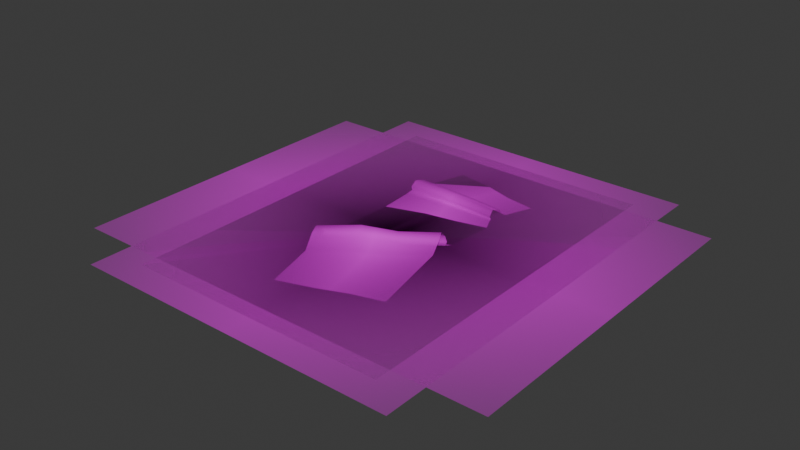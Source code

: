 # Source: rugs.blend  (saved by Blender 5.0.119; exported with 4.5.12 LTS)
import bpy
from mathutils import Matrix  # noqa: F401  (used for matrix-valued properties, if any)

bpy.ops.wm.read_factory_settings(use_empty=True)
scene = bpy.context.scene
scene.name = 'Scene'

# ---- collections
col_rug_big_beige = bpy.data.collections.new('rug_big_beige'); scene.collection.children.link(col_rug_big_beige)
col_rug_rose_gold = bpy.data.collections.new('rug_rose_gold'); scene.collection.children.link(col_rug_rose_gold)
col_rug_black_flora = bpy.data.collections.new('rug_black_flora'); scene.collection.children.link(col_rug_black_flora)
col_rug_orange_geometrical = bpy.data.collections.new('rug_orange_geometrical'); scene.collection.children.link(col_rug_orange_geometrical)
col_couch2 = bpy.data.collections.new('couch2')  # instanced only; not linked into the scene
col_couch1 = bpy.data.collections.new('couch1')  # instanced only; not linked into the scene
col_shelf1 = bpy.data.collections.new('shelf1')  # instanced only; not linked into the scene

# ---- images (referenced by path relative to the original .blend; pixels are not part of the script)
import os
ASSET_DIR = os.environ.get("B2B_ASSET_DIR", "")  # directory of the original .blend (textures are referenced by path, not embedded)
HERE = os.path.dirname(os.path.abspath(__file__))  # packed textures are extracted next to this script under _unpacked/

def load_image(name, relpath, width, height, colorspace="sRGB"):
    """Load a texture the original file referenced (path relative to the .blend, or extracted next to this script)."""
    p = next((c for c in (os.path.join(HERE, relpath), os.path.join(ASSET_DIR, relpath)) if relpath and os.path.exists(c)), "")
    if p:
        img = bpy.data.images.load(p, check_existing=True)
        img.name = name
    else:  # same state as the original file: an image datablock whose file is absent (Cycles renders it pink)
        img = bpy.data.images.new(name, width, height)
        img.source = "FILE"
        img.filepath = "//" + (relpath or name)
    img.colorspace_settings.name = colorspace
    return img
img_big_beige_rose_roman_rug_png = load_image('big_beige_rose_roman_rug.png', 'big_beige_rose_roman_rug.png', 1024, 1024, 'sRGB')
img_big_rose_and_gold_rug_png = load_image('big_rose_and_gold_rug.png', 'big_rose_and_gold_rug.png', 1024, 1024, 'sRGB')
img_black_floral_rug_png = load_image('black_floral_rug.png', 'black_floral_rug.png', 1024, 1024, 'sRGB')
img_small_orange_geometrical_pattern_rug_png = load_image('small_orange_geometrical_pattern_rug.png', 'small_orange_geometrical_pattern_rug.png', 1024, 1024, 'sRGB')

# ---- materials (node trees are filled in below, after node groups)
mat_big_beige_rose_roman_rug = bpy.data.materials.new('big_beige_rose_roman_rug')
mat_big_rose_and_gold_rug = bpy.data.materials.new('big_rose_and_gold_rug')
mat_black_floral_rug = bpy.data.materials.new('black_floral_rug')
mat_small_orange_geometrical_pattern_rug = bpy.data.materials.new('small_orange_geometrical_pattern_rug')

# ---- material node trees
mat_big_beige_rose_roman_rug.use_nodes = True; mat_big_beige_rose_roman_rug.node_tree.nodes.clear()
_N = mat_big_beige_rose_roman_rug.node_tree.nodes; _L = mat_big_beige_rose_roman_rug.node_tree.links
n0 = _N.new('ShaderNodeOutputMaterial'); n0.name = 'Material Output'; n0.location = (0, 0)
n1 = _N.new('ShaderNodeTexImage'); n1.name = 'Image Texture'; n1.location = (-555, -4)
n1.image = img_big_beige_rose_roman_rug_png
n1.extension = 'CLIP'
n2 = _N.new('ShaderNodeBsdfPrincipled'); n2.name = 'Principled BSDF'; n2.location = (-255, 9)
_L.new(n1.outputs[0], n2.inputs[0])
_L.new(n1.outputs[1], n2.inputs[4])
_L.new(n2.outputs[0], n0.inputs[0])
n0.is_active_output = True
mat_big_rose_and_gold_rug.use_nodes = True; mat_big_rose_and_gold_rug.node_tree.nodes.clear()
_N = mat_big_rose_and_gold_rug.node_tree.nodes; _L = mat_big_rose_and_gold_rug.node_tree.links
n0 = _N.new('ShaderNodeOutputMaterial'); n0.name = 'Material Output'; n0.location = (0, 0)
n1 = _N.new('ShaderNodeTexImage'); n1.name = 'Image Texture'; n1.location = (-400, 0)
n1.image = img_big_rose_and_gold_rug_png
n1.extension = 'CLIP'
n2 = _N.new('ShaderNodeBsdfPrincipled'); n2.name = 'Principled BSDF'; n2.location = (-200, 0)
_L.new(n1.outputs[0], n2.inputs[0])
_L.new(n1.outputs[1], n2.inputs[4])
_L.new(n2.outputs[0], n0.inputs[0])
n0.is_active_output = True
mat_black_floral_rug.use_nodes = True; mat_black_floral_rug.node_tree.nodes.clear()
_N = mat_black_floral_rug.node_tree.nodes; _L = mat_black_floral_rug.node_tree.links
n0 = _N.new('ShaderNodeOutputMaterial'); n0.name = 'Material Output'; n0.location = (0, 0)
n1 = _N.new('ShaderNodeTexImage'); n1.name = 'Image Texture'; n1.location = (-400, 0)
n1.image = img_black_floral_rug_png
n1.extension = 'CLIP'
n2 = _N.new('ShaderNodeBsdfPrincipled'); n2.name = 'Principled BSDF'; n2.location = (-200, 0)
_L.new(n1.outputs[0], n2.inputs[0])
_L.new(n1.outputs[1], n2.inputs[4])
_L.new(n2.outputs[0], n0.inputs[0])
n0.is_active_output = True
mat_small_orange_geometrical_pattern_rug.use_nodes = True; mat_small_orange_geometrical_pattern_rug.node_tree.nodes.clear()
_N = mat_small_orange_geometrical_pattern_rug.node_tree.nodes; _L = mat_small_orange_geometrical_pattern_rug.node_tree.links
n0 = _N.new('ShaderNodeOutputMaterial'); n0.name = 'Material Output'; n0.location = (141, -4)
n1 = _N.new('ShaderNodeTexImage'); n1.name = 'Image Texture'; n1.location = (-765, 2)
n1.image = img_small_orange_geometrical_pattern_rug_png
n1.extension = 'CLIP'
n2 = _N.new('ShaderNodeBsdfPrincipled'); n2.name = 'Principled BSDF'; n2.location = (-200, 0)
n2.inputs[2].default_value = 1.0
n3 = _N.new('ShaderNodeMix'); n3.name = 'Mix'; n3.location = (-422, 171)
n3.data_type = 'RGBA'
n3.blend_type = 'MULTIPLY'
n3.inputs[0].default_value = 1.0
n4 = _N.new('ShaderNodeVertexColor'); n4.name = 'Color Attribute'; n4.location = (-677, 133)
_L.new(n3.outputs[2], n2.inputs[0])
_L.new(n1.outputs[1], n2.inputs[4])
_L.new(n1.outputs[0], n3.inputs[6])
_L.new(n4.outputs[0], n3.inputs[7])
_L.new(n2.outputs[0], n0.inputs[0])
n0.is_active_output = True

# ---- world
world_world = bpy.data.worlds.new('World'); scene.world = world_world
world_world.use_nodes = True; world_world.node_tree.nodes.clear()
_N = world_world.node_tree.nodes; _L = world_world.node_tree.links
n0 = _N.new('ShaderNodeOutputWorld'); n0.name = 'World Output'; n0.location = (200, 100)
n1 = _N.new('ShaderNodeBackground'); n1.name = 'Background'; n1.location = (-200, 100)
n1.inputs[0].default_value = (0.05088, 0.05088, 0.05088, 1.0)
_L.new(n1.outputs[0], n0.inputs[0])
n0.is_active_output = True
world_world.color = (0.05088, 0.05088, 0.05088)
world_world.sun_shadow_jitter_overblur = 0.0

# ---- meshes
me_big_beige_rose_roman_rug = bpy.data.meshes.new('big_beige_rose_roman_rug')
me_big_beige_rose_roman_rug.from_pydata([(-1.352, -1.742, 0.0), (1.352, -1.742, 0.0), (-1.352, 1.742, 0.0), (1.352, 1.742, 0.0)], [], [(0, 1, 3, 2)])
_uv = me_big_beige_rose_roman_rug.uv_layers.new(name='UVMap')
_uv.uv.foreach_set('vector', [0.0, 0.0, 1.0, 0.0, 1.0, 1.0, 0.0, 1.0])
me_big_beige_rose_roman_rug.materials.append(mat_big_beige_rose_roman_rug)
me_big_beige_rose_roman_rug.update()
me_big_rose_and_gold_rug = bpy.data.meshes.new('big_rose_and_gold_rug')
me_big_rose_and_gold_rug.from_pydata([(-0.6467, -0.5, 0.0), (0.6467, -0.5, 0.0), (-0.6467, 0.5, 0.0), (0.6467, 0.5, 0.0)], [], [(0, 1, 3, 2)])
_uv = me_big_rose_and_gold_rug.uv_layers.new(name='UVMap')
_uv.uv.foreach_set('vector', [0.0, 0.0, 1.0, 0.0, 1.0, 1.0, 0.0, 1.0])
me_big_rose_and_gold_rug.materials.append(mat_big_rose_and_gold_rug)
me_big_rose_and_gold_rug.update()
me_black_floral_rug = bpy.data.meshes.new('black_floral_rug')
me_black_floral_rug.from_pydata([(-0.3554, -0.5, 0.0), (0.3554, -0.5, 0.0), (-0.3554, 0.5, 0.0), (0.3554, 0.5, 0.0)], [], [(0, 1, 3, 2)])
_uv = me_black_floral_rug.uv_layers.new(name='UVMap')
_uv.uv.foreach_set('vector', [0.0, 0.0, 1.0, 0.0, 1.0, 1.0, 0.0, 1.0])
me_black_floral_rug.materials.append(mat_black_floral_rug)
me_black_floral_rug.update()
me_small_orange_geometrical_pattern_rug = bpy.data.meshes.new('small_orange_geometrical_pattern_rug')
me_small_orange_geometrical_pattern_rug.from_pydata([(-0.2195, -1.074, 0.0), (0.5517, -0.8096, 0.0), (-0.2613, 1.12, 0.0), (0.5089, 0.9607, 0.0), (-0.3675, -0.5436, 0.0994), (-0.3989, -0.4092, 0.07243), (-0.3945, -0.4715, 0.1203), (0.3653, 0.06894, 0.06713), (0.3838, -0.02254, 0.08774), (0.3554, 0.03511, 0.1099), (0.4023, 0.09629, 0.0), (0.3836, 0.06447, 0.0314), (0.3928, 0.03434, 0.01231), (-0.4022, -0.3837, 0.03374), (-0.4017, -0.3452, 0.0), (-0.4005, -0.4033, 0.004023), (-0.3441, -0.6384, 0.0009772), (0.3996, -0.1152, 0.003313), (0.06733, -0.9781, 0.0), (0.03857, 1.069, 0.0), (-0.1234, -0.2204, 0.08416), (-0.1306, -0.276, 0.1349), (-0.1038, -0.3472, 0.1087), (-0.1131, -0.1627, 0.0), (-0.1168, -0.2241, 0.004023), (-0.1185, -0.2024, 0.04075), (-0.08056, -0.4407, 0.0004911), (0.3038, -0.8811, 0.0), (0.1204, -0.1617, 0.1195), (0.1432, -0.2243, 0.09721), (0.1385, -0.1271, 0.00517), (0.134, -0.09821, 0.03576), (0.1625, -0.3127, 0.002268), (0.282, 0.9951, 0.0), (0.1246, -0.1078, 0.07313), (0.1413, -0.04574, 0.0), (-0.3697, 0.2706, 0.0), (0.4382, 0.4765, 0.0), (-0.06151, 0.3713, 0.0), (0.1903, 0.4171, 0.0), (0.4132, 0.7179, 0.0107), (0.3866, 0.6022, 0.00773), (-0.09639, 0.5619, 0.006252), (-0.07788, 0.7686, 0.005633), (-0.1047, 0.6193, 0.01027), (-0.3831, 0.5366, 0.00364), (0.1321, 0.6185, 0.008429), (0.165, 0.749, 0.008042), (0.3985, 0.5703, 0.009193), (-0.386, 0.6135, 0.0123), (-0.3568, 0.7912, 0.002236), (0.1446, 0.5711, 0.007432), (0.4055, 0.6855, 0.06031), (0.3922, 0.6118, 0.08024), (-0.08685, 0.7236, 0.06243), (-0.09806, 0.6402, 0.08532), (0.1393, 0.6313, 0.08152), (0.154, 0.7106, 0.06163), (-0.3767, 0.6436, 0.08762), (-0.3646, 0.7353, 0.06299), (0.1789, 0.7723, 0.002212), (0.4242, 0.7398, 0.0), (-0.06608, 0.7996, 0.0003612), (-0.3476, 0.8317, 0.0), (0.3888, 0.5826, 0.03148), (0.1358, 0.6004, 0.03433), (-0.101, 0.6023, 0.04284), (-0.3815, 0.5998, 0.04701)], [], [(20, 5, 6, 21), (21, 6, 4, 22), (23, 14, 15, 24), (24, 15, 13, 25), (34, 7, 11, 31), (27, 1, 17, 32), (22, 26, 32, 29), (0, 18, 26, 16), (5, 20, 25, 13), (4, 16, 26, 22), (30, 24, 25, 31), (35, 23, 24, 30), (28, 21, 22, 29), (34, 20, 21, 28), (7, 34, 28, 9), (9, 28, 29, 8), (10, 35, 30, 12), (12, 30, 31, 11), (29, 32, 17, 8), (18, 27, 32, 26), (20, 34, 31, 25), (23, 35, 39, 38), (14, 23, 38, 36), (35, 10, 37, 39), (47, 40, 61, 60), (50, 43, 62, 63), (39, 37, 48, 51), (36, 38, 42, 45), (38, 39, 51, 42), (43, 47, 60, 62), (60, 61, 3, 33), (51, 48, 41, 46), (62, 60, 33, 19), (45, 42, 44, 49), (63, 62, 19, 2), (42, 51, 46, 44), (55, 56, 57, 54), (58, 55, 54, 59), (56, 53, 52, 57), (40, 47, 57, 52), (64, 65, 46, 41), (43, 50, 59, 54), (47, 43, 54, 57), (65, 66, 44, 46), (66, 67, 49, 44), (55, 58, 67, 66), (56, 55, 66, 65), (53, 56, 65, 64), (44, 49, 41, 46)])
me_small_orange_geometrical_pattern_rug.polygons.foreach_set('use_smooth', [1, 1, 1, 1, 1, 1, 1, 1, 1, 1, 1, 1, 1, 1, 1, 1, 1, 1, 1, 1, 1, 1, 1, 1, 1, 1, 1, 1, 1, 1, 1, 1, 1, 1, 1, 1, 1, 1, 1, 1, 1, 1, 1, 1, 1, 1, 1, 1, 0])
_uv = me_small_orange_geometrical_pattern_rug.uv_layers.new(name='UVMap')
_uv.uv.foreach_set('vector', [0.3666, 0.3954, 0.0, 0.325, 0.001959, 0.2889, 0.3679, 0.3592, 0.3679, 0.3592, 0.001959, 0.2889, 0.0004018, 0.2573, 0.3669, 0.3276, 0.3666, 0.4304, 0.0, 0.3601, 0.00125, 0.3519, 0.3674, 0.4222, 0.3674, 0.4222, 0.00125, 0.3519, 0.0, 0.3345, 0.3666, 0.4049, 0.6776, 0.4551, 1.0, 0.517, 1.0, 0.5265, 0.6776, 0.4646, 0.6776, 0.0, 1.0, 0.0, 1.0, 0.3751, 0.6776, 0.3184, 0.3669, 0.3276, 0.3666, 0.2637, 0.6776, 0.3184, 0.6777, 0.3873, 0.0, 0.0, 0.3666, 0.0, 0.3666, 0.2637, 0.0, 0.1992, 0.0, 0.325, 0.3666, 0.3954, 0.3666, 0.4049, 0.0, 0.3345, 0.0004018, 0.2573, 0.0, 0.1992, 0.3666, 0.2637, 0.3669, 0.3276, 0.678, 0.4819, 0.3674, 0.4222, 0.3666, 0.4049, 0.6776, 0.4646, 0.6776, 0.4902, 0.3666, 0.4304, 0.3674, 0.4222, 0.678, 0.4819, 0.6782, 0.4188, 0.3679, 0.3592, 0.3669, 0.3276, 0.6777, 0.3873, 0.6776, 0.4551, 0.3666, 0.3954, 0.3679, 0.3592, 0.6782, 0.4188, 1.0, 0.517, 0.6776, 0.4551, 0.6782, 0.4188, 1.0, 0.4806, 1.0, 0.4806, 0.6782, 0.4188, 0.6777, 0.3873, 1.0, 0.4492, 1.0, 0.5521, 0.6776, 0.4902, 0.678, 0.4819, 1.0, 0.5437, 1.0, 0.5437, 0.678, 0.4819, 0.6776, 0.4646, 1.0, 0.5265, 0.6777, 0.3873, 0.6776, 0.3184, 1.0, 0.3751, 1.0, 0.4492, 0.3666, 0.0, 0.6776, 0.0, 0.6776, 0.3184, 0.3666, 0.2637, 0.3666, 0.3954, 0.6776, 0.4551, 0.6776, 0.4646, 0.3666, 0.4049, 0.3666, 0.4304, 0.6776, 0.4902, 0.6776, 0.7026, 0.3666, 0.6678, 0.0, 0.3601, 0.3666, 0.4304, 0.3666, 0.6678, 0.0, 0.6267, 0.6776, 0.4902, 1.0, 0.5521, 1.0, 0.7387, 0.6776, 0.7026, 0.6776, 0.8821, 1.0, 0.8699, 1.0, 0.885, 0.6776, 0.8957, 0.0, 0.9026, 0.3666, 0.8821, 0.3666, 0.8957, 0.0, 0.9139, 0.6776, 0.7026, 1.0, 0.7387, 1.0, 0.7974, 0.6776, 0.7934, 0.0, 0.6267, 0.3666, 0.6678, 0.3666, 0.7795, 0.0, 0.7816, 0.3666, 0.6678, 0.6776, 0.7026, 0.6776, 0.7934, 0.3666, 0.7795, 0.3666, 0.8821, 0.6776, 0.8821, 0.6776, 0.8957, 0.3666, 0.8957, 0.6776, 0.8957, 1.0, 0.885, 1.0, 1.0, 0.6776, 1.0, 0.6776, 0.7934, 1.0, 0.7974, 1.0, 0.814, 0.6776, 0.819, 0.3666, 0.8957, 0.6776, 0.8957, 0.6776, 1.0, 0.3666, 1.0, 0.0, 0.7816, 0.3666, 0.7795, 0.3666, 0.8111, 0.0, 0.8253, 0.0, 0.9139, 0.3666, 0.8957, 0.3666, 1.0, 0.0, 1.0, 0.3666, 0.7795, 0.6776, 0.7934, 0.6776, 0.819, 0.3666, 0.8111, 0.3666, 0.8332, 0.6776, 0.8377, 0.6776, 0.8631, 0.3666, 0.8598, 0.0, 0.8509, 0.3666, 0.8332, 0.3666, 0.8598, 0.0, 0.8772, 0.6776, 0.8377, 1.0, 0.8296, 1.0, 0.8537, 0.6776, 0.8631, 1.0, 0.8699, 0.6776, 0.8821, 0.6776, 0.8631, 1.0, 0.8537, 1.0, 0.8218, 0.6776, 0.8284, 0.6776, 0.819, 1.0, 0.814, 0.3666, 0.8821, 0.0, 0.9026, 0.0, 0.8772, 0.3666, 0.8598, 0.6776, 0.8821, 0.3666, 0.8821, 0.3666, 0.8598, 0.6776, 0.8631, 0.6776, 0.8284, 0.3666, 0.8222, 0.3666, 0.8111, 0.6776, 0.819, 0.3666, 0.8222, 5.411e-08, 0.8382, 0.0, 0.8253, 0.3666, 0.8111, 0.3666, 0.8332, 0.0, 0.8509, 5.411e-08, 0.8382, 0.3666, 0.8222, 0.6776, 0.8377, 0.3666, 0.8332, 0.3666, 0.8222, 0.6776, 0.8284, 1.0, 0.8296, 0.6776, 0.8377, 0.6776, 0.8284, 1.0, 0.8218, 0.0, 0.0, 0.0, 0.0, 0.0, 0.0, 0.0, 0.0])
_ca = me_small_orange_geometrical_pattern_rug.color_attributes.new('Attribute', 'BYTE_COLOR', 'CORNER')
_ca.data.foreach_set('color', [1.0, 1.0, 1.0, 1.0, 1.0, 1.0, 1.0, 1.0, 1.0, 1.0, 1.0, 1.0, 1.0, 1.0, 1.0, 1.0, 1.0, 1.0, 1.0, 1.0, 1.0, 1.0, 1.0, 1.0, 1.0, 1.0, 1.0, 1.0, 1.0, 1.0, 1.0, 1.0, 1.0, 1.0, 1.0, 1.0, 1.0, 1.0, 1.0, 1.0, 1.0, 1.0, 1.0, 1.0, 1.0, 1.0, 1.0, 1.0, 1.0, 1.0, 1.0, 1.0, 1.0, 1.0, 1.0, 1.0, 1.0, 1.0, 1.0, 1.0, 1.0, 1.0, 1.0, 1.0, 1.0, 1.0, 1.0, 1.0, 1.0, 1.0, 1.0, 1.0, 1.0, 1.0, 1.0, 1.0, 1.0, 1.0, 1.0, 1.0, 1.0, 1.0, 1.0, 1.0, 1.0, 1.0, 1.0, 1.0, 1.0, 1.0, 1.0, 1.0, 1.0, 1.0, 1.0, 1.0, 1.0, 1.0, 1.0, 1.0, 1.0, 1.0, 1.0, 1.0, 1.0, 1.0, 1.0, 1.0, 1.0, 1.0, 1.0, 1.0, 1.0, 1.0, 1.0, 1.0, 1.0, 1.0, 1.0, 1.0, 1.0, 1.0, 1.0, 1.0, 1.0, 1.0, 1.0, 1.0, 1.0, 1.0, 1.0, 1.0, 1.0, 1.0, 1.0, 1.0, 1.0, 1.0, 1.0, 1.0, 1.0, 1.0, 1.0, 1.0, 1.0, 1.0, 1.0, 1.0, 1.0, 1.0, 1.0, 1.0, 1.0, 1.0, 1.0, 1.0, 1.0, 1.0, 1.0, 1.0, 1.0, 1.0, 1.0, 1.0, 1.0, 1.0, 1.0, 1.0, 1.0, 1.0, 1.0, 1.0, 1.0, 1.0, 1.0, 1.0, 1.0, 1.0, 1.0, 1.0, 1.0, 1.0, 1.0, 1.0, 1.0, 1.0, 1.0, 1.0, 1.0, 1.0, 1.0, 1.0, 1.0, 1.0, 1.0, 1.0, 1.0, 1.0, 1.0, 1.0, 1.0, 1.0, 1.0, 1.0, 1.0, 1.0, 1.0, 1.0, 1.0, 1.0, 1.0, 1.0, 1.0, 1.0, 1.0, 1.0, 1.0, 1.0, 1.0, 1.0, 1.0, 1.0, 1.0, 1.0, 1.0, 1.0, 1.0, 1.0, 1.0, 1.0, 1.0, 1.0, 1.0, 1.0, 1.0, 1.0, 1.0, 1.0, 1.0, 1.0, 1.0, 1.0, 1.0, 1.0, 1.0, 1.0, 1.0, 1.0, 1.0, 1.0, 1.0, 1.0, 1.0, 1.0, 1.0, 1.0, 1.0, 1.0, 1.0, 1.0, 1.0, 1.0, 1.0, 1.0, 1.0, 1.0, 1.0, 1.0, 1.0, 1.0, 1.0, 1.0, 1.0, 1.0, 1.0, 1.0, 1.0, 1.0, 1.0, 1.0, 1.0, 1.0, 1.0, 1.0, 1.0, 1.0, 1.0, 1.0, 1.0, 1.0, 1.0, 1.0, 1.0, 1.0, 1.0, 1.0, 1.0, 1.0, 1.0, 1.0, 1.0, 1.0, 1.0, 1.0, 1.0, 1.0, 1.0, 1.0, 1.0, 1.0, 1.0, 1.0, 1.0, 1.0, 1.0, 1.0, 1.0, 1.0, 1.0, 1.0, 1.0, 1.0, 1.0, 1.0, 1.0, 1.0, 1.0, 1.0, 1.0, 1.0, 1.0, 1.0, 1.0, 1.0, 1.0, 1.0, 1.0, 1.0, 1.0, 1.0, 1.0, 1.0, 1.0, 1.0, 1.0, 1.0, 1.0, 1.0, 1.0, 1.0, 1.0, 1.0, 1.0, 1.0, 1.0, 1.0, 1.0, 1.0, 1.0, 1.0, 1.0, 1.0, 1.0, 1.0, 1.0, 1.0, 1.0, 1.0, 1.0, 1.0, 1.0, 1.0, 1.0, 1.0, 1.0, 1.0, 1.0, 1.0, 1.0, 1.0, 1.0, 1.0, 1.0, 1.0, 1.0, 1.0, 1.0, 1.0, 1.0, 1.0, 1.0, 1.0, 1.0, 1.0, 1.0, 1.0, 1.0, 1.0, 1.0, 1.0, 1.0, 1.0, 1.0, 1.0, 1.0, 1.0, 1.0, 1.0, 1.0, 1.0, 1.0, 1.0, 1.0, 1.0, 1.0, 1.0, 1.0, 1.0, 1.0, 1.0, 1.0, 1.0, 1.0, 1.0, 1.0, 1.0, 1.0, 1.0, 1.0, 1.0, 1.0, 1.0, 1.0, 1.0, 1.0, 1.0, 1.0, 1.0, 1.0, 1.0, 1.0, 1.0, 1.0, 1.0, 1.0, 1.0, 1.0, 1.0, 1.0, 1.0, 1.0, 1.0, 1.0, 1.0, 1.0, 1.0, 1.0, 1.0, 1.0, 1.0, 1.0, 1.0, 1.0, 1.0, 1.0, 1.0, 1.0, 1.0, 1.0, 1.0, 1.0, 1.0, 1.0, 1.0, 1.0, 1.0, 1.0, 1.0, 1.0, 1.0, 1.0, 1.0, 1.0, 1.0, 1.0, 1.0, 1.0, 1.0, 1.0, 1.0, 1.0, 1.0, 1.0, 1.0, 1.0, 1.0, 1.0, 1.0, 1.0, 1.0, 1.0, 1.0, 1.0, 1.0, 1.0, 1.0, 1.0, 1.0, 1.0, 1.0, 1.0, 1.0, 1.0, 1.0, 1.0, 1.0, 1.0, 1.0, 1.0, 1.0, 1.0, 1.0, 1.0, 1.0, 1.0, 1.0, 1.0, 1.0, 1.0, 1.0, 1.0, 1.0, 1.0, 1.0, 1.0, 1.0, 1.0, 1.0, 1.0, 1.0, 1.0, 1.0, 1.0, 1.0, 1.0, 1.0, 1.0, 1.0, 1.0, 1.0, 1.0, 1.0, 1.0, 1.0, 1.0, 1.0, 1.0, 1.0, 1.0, 1.0, 1.0, 1.0, 1.0, 1.0, 1.0, 1.0, 1.0, 1.0, 1.0, 1.0, 1.0, 1.0, 1.0, 1.0, 1.0, 1.0, 1.0, 1.0, 1.0, 1.0, 1.0, 1.0, 1.0, 1.0, 1.0, 1.0, 1.0, 1.0, 1.0, 1.0, 1.0, 1.0, 1.0, 1.0, 1.0, 1.0, 1.0, 1.0, 1.0, 1.0, 1.0, 1.0, 1.0, 1.0, 1.0, 1.0, 1.0, 1.0, 1.0, 1.0, 1.0, 1.0, 1.0, 1.0, 1.0, 1.0, 1.0, 1.0, 1.0, 1.0, 1.0, 1.0, 1.0, 1.0, 1.0, 1.0, 1.0, 1.0, 1.0, 1.0, 1.0, 1.0, 1.0, 1.0, 1.0, 1.0, 1.0, 1.0, 1.0, 1.0, 1.0, 1.0, 1.0, 1.0, 1.0, 1.0, 1.0, 1.0, 1.0, 1.0, 1.0, 1.0, 1.0, 1.0, 1.0, 1.0, 1.0, 1.0, 1.0, 1.0, 1.0, 1.0, 1.0, 1.0, 1.0, 1.0, 1.0, 1.0, 1.0, 1.0, 1.0, 1.0, 1.0, 1.0, 1.0, 1.0, 1.0, 1.0, 1.0, 1.0, 1.0, 1.0, 1.0, 1.0, 1.0, 1.0, 1.0, 1.0, 1.0, 1.0, 1.0, 1.0, 1.0, 1.0, 1.0, 1.0, 1.0, 1.0, 1.0, 1.0, 1.0, 1.0, 1.0, 1.0, 1.0, 1.0, 1.0, 1.0, 1.0, 1.0, 1.0, 1.0, 1.0, 1.0, 1.0, 1.0, 1.0, 1.0, 1.0, 1.0, 1.0, 1.0, 1.0, 1.0, 1.0, 1.0, 1.0, 1.0, 1.0, 1.0, 1.0, 1.0, 1.0, 1.0, 1.0, 1.0, 1.0, 1.0, 1.0, 1.0, 1.0, 1.0, 1.0, 1.0, 1.0, 1.0, 1.0, 1.0, 1.0, 1.0, 1.0, 1.0, 1.0, 1.0, 1.0, 1.0, 1.0, 1.0, 1.0, 1.0, 1.0, 1.0, 1.0, 1.0, 1.0, 1.0, 1.0, 1.0, 1.0, 1.0, 1.0, 1.0, 1.0, 1.0, 1.0, 1.0, 1.0, 1.0, 1.0, 1.0, 1.0, 1.0, 1.0, 1.0])
me_small_orange_geometrical_pattern_rug.materials.append(mat_small_orange_geometrical_pattern_rug)
me_small_orange_geometrical_pattern_rug.use_paint_bone_selection = False
me_small_orange_geometrical_pattern_rug.use_paint_mask = True
me_small_orange_geometrical_pattern_rug.update()

# ---- objects
ob_couch2 = bpy.data.objects.new('couch2', None)
ob_couch1 = bpy.data.objects.new('couch1', None)
ob_shelf1 = bpy.data.objects.new('shelf1', None)
ob_big_beige_rose_roman_rug = bpy.data.objects.new('big_beige_rose_roman_rug', me_big_beige_rose_roman_rug)
ob_big_rose_and_gold_rug = bpy.data.objects.new('big_rose_and_gold_rug', me_big_rose_and_gold_rug)
ob_black_floral_rug = bpy.data.objects.new('black_floral_rug', me_black_floral_rug)
ob_small_orange_geometrical_pattern_rug = bpy.data.objects.new('small_orange_geometrical_pattern_rug', me_small_orange_geometrical_pattern_rug)

# ---- transforms, parenting, visibility, modifiers, constraints
ob_couch2.location = (-1.221, 2.009, -2.98e-08)
ob_couch2.rotation_euler = (0.0, -0.0, -1.192e-07)
ob_couch2.instance_type = 'COLLECTION'
ob_couch1.location = (-2.116, 0.1956, -0.288)
ob_couch1.rotation_euler = (0.0, -0.0, 1.571)
ob_couch1.instance_type = 'COLLECTION'
ob_shelf1.location = (0.7689, 1.983, 0.0)
ob_shelf1.instance_type = 'COLLECTION'
ob_big_beige_rose_roman_rug.location = (0.0, 0.0, 0.02094)
ob_big_rose_and_gold_rug.location = (0.0, 0.0, 0.02094)
ob_big_rose_and_gold_rug.scale = (2.773, 2.773, 2.773)
ob_black_floral_rug.location = (0.0, 0.0, 0.02094)
ob_black_floral_rug.scale = (3.036, 3.036, 3.036)
ob_small_orange_geometrical_pattern_rug.location = (0.0, 0.0, 0.02094)
_m = ob_small_orange_geometrical_pattern_rug.modifiers.new('WeightedNormal', 'WEIGHTED_NORMAL')
ob_couch2.instance_collection = col_couch2
ob_couch1.instance_collection = col_couch1
ob_shelf1.instance_collection = col_shelf1

# ---- collection membership
scene.collection.objects.link(ob_couch2)
scene.collection.objects.link(ob_couch1)
scene.collection.objects.link(ob_shelf1)
col_rug_big_beige.objects.link(ob_big_beige_rose_roman_rug)
col_rug_rose_gold.objects.link(ob_big_rose_and_gold_rug)
col_rug_black_flora.objects.link(ob_black_floral_rug)
col_rug_orange_geometrical.objects.link(ob_small_orange_geometrical_pattern_rug)

# ---- scene / render settings (as saved in the file)
scene.frame_start = 1; scene.frame_end = 250; scene.frame_set(1)
scene.render.engine = 'BLENDER_EEVEE_NEXT'
scene.render.bake_bias = 0.0
scene.render.bake_samples = 0
scene.cycles.sampling_pattern = 'TABULATED_SOBOL'
scene.eevee.use_taa_reprojection = False
scene.eevee.use_volume_custom_range = False
bpy.context.view_layer.update()

# ---- added for rendering (the .blend has no active camera and no usable light): camera, sun
cam_auto = bpy.data.cameras.new('AutoCamera')
cam_auto.lens = 50.0
cam_auto.sensor_width = 36.0
cam_auto.clip_end = 1000.0
ob_auto_camera = bpy.data.objects.new('AutoCamera', cam_auto)
scene.collection.objects.link(ob_auto_camera)
ob_auto_camera.location = (4.62826, -5.55392, 3.79103)
ob_auto_camera.rotation_euler = (1.09748, -7.21219e-08, 0.694738)
scene.camera = ob_auto_camera
light_auto_sun = bpy.data.lights.new('AutoSun', 'SUN')
light_auto_sun.energy = 3.0
light_auto_sun.angle = 0.0523599
ob_auto_sun = bpy.data.objects.new('AutoSun', light_auto_sun)
scene.collection.objects.link(ob_auto_sun)
ob_auto_sun.rotation_euler = (0.872665, 0.174533, 0.523599)
bpy.context.view_layer.update()

